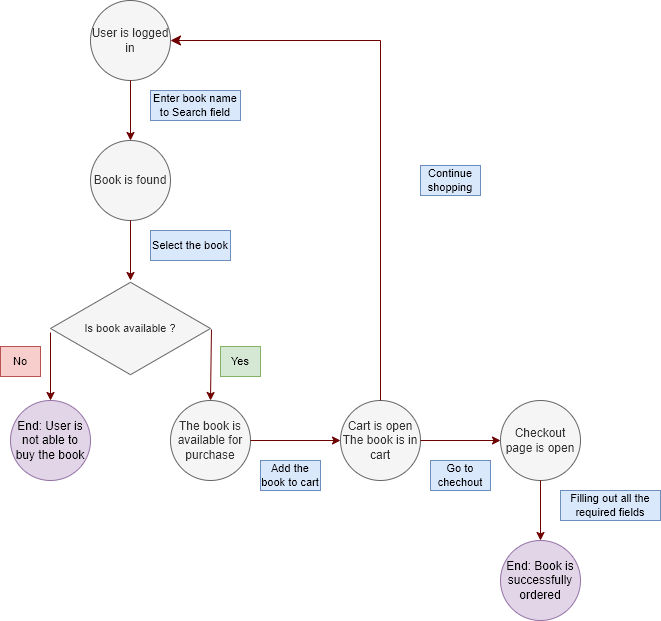

The diagram above was exported from draw.io. Its source (the exported page's mxGraphModel, read from the mxfile embedded in the PNG):
<mxGraphModel dx="1434" dy="806" grid="1" gridSize="10" guides="1" tooltips="1" connect="1" arrows="1" fold="1" page="1" pageScale="1" pageWidth="827" pageHeight="1169" math="0" shadow="0">
  <root>
    <mxCell id="0" />
    <mxCell id="1" parent="0" />
    <mxCell id="kR5AG_BY1o63xUqT4w8A-87" value="User is logged in" style="ellipse;whiteSpace=wrap;html=1;aspect=fixed;fontSize=12;strokeWidth=1;fillColor=#f5f5f5;fontColor=#333333;strokeColor=#666666;" parent="1" vertex="1">
      <mxGeometry x="120.00000000000006" y="40" width="80" height="80" as="geometry" />
    </mxCell>
    <mxCell id="kR5AG_BY1o63xUqT4w8A-89" value="" style="endArrow=classic;html=1;rounded=0;fontSize=12;exitX=0.5;exitY=1;exitDx=0;exitDy=0;fillColor=#a20025;strokeColor=#6F0000;" parent="1" source="kR5AG_BY1o63xUqT4w8A-87" target="kR5AG_BY1o63xUqT4w8A-90" edge="1">
      <mxGeometry width="50" height="50" relative="1" as="geometry">
        <mxPoint x="280" y="220" as="sourcePoint" />
        <mxPoint x="280" y="280" as="targetPoint" />
      </mxGeometry>
    </mxCell>
    <mxCell id="kR5AG_BY1o63xUqT4w8A-90" value="Book is found" style="ellipse;whiteSpace=wrap;html=1;aspect=fixed;fontSize=12;strokeWidth=1;fillColor=#f5f5f5;fontColor=#333333;strokeColor=#666666;" parent="1" vertex="1">
      <mxGeometry x="120" y="180" width="80" height="80" as="geometry" />
    </mxCell>
    <mxCell id="kR5AG_BY1o63xUqT4w8A-91" value="" style="endArrow=classic;html=1;rounded=0;fontSize=12;exitX=0.5;exitY=1;exitDx=0;exitDy=0;fillColor=#a20025;strokeColor=#6F0000;" parent="1" source="kR5AG_BY1o63xUqT4w8A-90" target="kR5AG_BY1o63xUqT4w8A-92" edge="1">
      <mxGeometry width="50" height="50" relative="1" as="geometry">
        <mxPoint x="280" y="220" as="sourcePoint" />
        <mxPoint x="280" y="280" as="targetPoint" />
      </mxGeometry>
    </mxCell>
    <mxCell id="kR5AG_BY1o63xUqT4w8A-92" value="Is book available ?" style="html=1;whiteSpace=wrap;aspect=fixed;shape=isoRectangle;strokeWidth=1;fontSize=11;fillColor=#f5f5f5;fontColor=#333333;strokeColor=#666666;" parent="1" vertex="1">
      <mxGeometry x="80" y="320" width="160" height="96" as="geometry" />
    </mxCell>
    <mxCell id="kR5AG_BY1o63xUqT4w8A-95" value="The book is available for purchase" style="ellipse;whiteSpace=wrap;html=1;aspect=fixed;fontSize=12;strokeWidth=1;fillColor=#f5f5f5;fontColor=#333333;strokeColor=#666666;" parent="1" vertex="1">
      <mxGeometry x="200.00000000000006" y="440" width="80" height="80" as="geometry" />
    </mxCell>
    <mxCell id="kR5AG_BY1o63xUqT4w8A-96" value="End: User is not able to buy the book" style="ellipse;whiteSpace=wrap;html=1;aspect=fixed;fontSize=12;strokeWidth=1;fillColor=#e1d5e7;strokeColor=#9673a6;" parent="1" vertex="1">
      <mxGeometry x="40.00000000000006" y="440" width="80" height="80" as="geometry" />
    </mxCell>
    <mxCell id="kR5AG_BY1o63xUqT4w8A-97" value="" style="endArrow=classic;html=1;rounded=0;fontSize=12;entryX=0.5;entryY=0;entryDx=0;entryDy=0;exitX=0;exitY=0.542;exitDx=0;exitDy=0;exitPerimeter=0;fillColor=#a20025;strokeColor=#6F0000;" parent="1" source="kR5AG_BY1o63xUqT4w8A-92" target="kR5AG_BY1o63xUqT4w8A-96" edge="1">
      <mxGeometry width="50" height="50" relative="1" as="geometry">
        <mxPoint x="110" y="320" as="sourcePoint" />
        <mxPoint x="110" y="380" as="targetPoint" />
      </mxGeometry>
    </mxCell>
    <mxCell id="kR5AG_BY1o63xUqT4w8A-98" value="" style="endArrow=classic;html=1;rounded=0;fontSize=12;entryX=0.5;entryY=0;entryDx=0;entryDy=0;exitX=1.006;exitY=0.51;exitDx=0;exitDy=0;exitPerimeter=0;fillColor=#a20025;strokeColor=#6F0000;" parent="1" source="kR5AG_BY1o63xUqT4w8A-92" target="kR5AG_BY1o63xUqT4w8A-95" edge="1">
      <mxGeometry width="50" height="50" relative="1" as="geometry">
        <mxPoint x="270" y="320" as="sourcePoint" />
        <mxPoint x="110" y="380" as="targetPoint" />
      </mxGeometry>
    </mxCell>
    <mxCell id="kR5AG_BY1o63xUqT4w8A-99" value="" style="endArrow=classic;html=1;rounded=0;fontSize=11;exitX=1;exitY=0.5;exitDx=0;exitDy=0;fillColor=#a20025;strokeColor=#6F0000;" parent="1" source="kR5AG_BY1o63xUqT4w8A-95" target="kR5AG_BY1o63xUqT4w8A-101" edge="1">
      <mxGeometry width="50" height="50" relative="1" as="geometry">
        <mxPoint x="400" y="480" as="sourcePoint" />
        <mxPoint x="360" y="480" as="targetPoint" />
      </mxGeometry>
    </mxCell>
    <mxCell id="kR5AG_BY1o63xUqT4w8A-101" value="Cart is open&lt;br&gt;The book is in cart" style="ellipse;whiteSpace=wrap;html=1;aspect=fixed;fontSize=12;strokeWidth=1;fillColor=#f5f5f5;fontColor=#333333;strokeColor=#666666;" parent="1" vertex="1">
      <mxGeometry x="370" y="440" width="80" height="80" as="geometry" />
    </mxCell>
    <mxCell id="kR5AG_BY1o63xUqT4w8A-102" value="" style="endArrow=classic;html=1;rounded=0;fontSize=12;exitX=1;exitY=0.5;exitDx=0;exitDy=0;fillColor=#a20025;strokeColor=#6F0000;" parent="1" source="kR5AG_BY1o63xUqT4w8A-101" target="kR5AG_BY1o63xUqT4w8A-103" edge="1">
      <mxGeometry width="50" height="50" relative="1" as="geometry">
        <mxPoint x="420" y="420" as="sourcePoint" />
        <mxPoint x="540" y="480" as="targetPoint" />
      </mxGeometry>
    </mxCell>
    <mxCell id="kR5AG_BY1o63xUqT4w8A-103" value="Checkout page is open" style="ellipse;whiteSpace=wrap;html=1;aspect=fixed;fontSize=12;strokeWidth=1;fillColor=#f5f5f5;fontColor=#333333;strokeColor=#666666;" parent="1" vertex="1">
      <mxGeometry x="530" y="440" width="80" height="80" as="geometry" />
    </mxCell>
    <mxCell id="kR5AG_BY1o63xUqT4w8A-104" value="" style="endArrow=classic;html=1;rounded=0;fontSize=12;exitX=0.5;exitY=1;exitDx=0;exitDy=0;fillColor=#a20025;strokeColor=#6F0000;" parent="1" source="kR5AG_BY1o63xUqT4w8A-103" target="kR5AG_BY1o63xUqT4w8A-105" edge="1">
      <mxGeometry width="50" height="50" relative="1" as="geometry">
        <mxPoint x="590" y="420" as="sourcePoint" />
        <mxPoint x="580" y="630" as="targetPoint" />
      </mxGeometry>
    </mxCell>
    <mxCell id="kR5AG_BY1o63xUqT4w8A-105" value="End: Book is successfully ordered" style="ellipse;whiteSpace=wrap;html=1;aspect=fixed;fontSize=12;strokeWidth=1;fillColor=#e1d5e7;strokeColor=#9673a6;" parent="1" vertex="1">
      <mxGeometry x="530" y="580" width="80" height="80" as="geometry" />
    </mxCell>
    <mxCell id="kR5AG_BY1o63xUqT4w8A-106" value="Enter book name to Search field" style="text;html=1;strokeColor=#6c8ebf;fillColor=#dae8fc;align=center;verticalAlign=middle;whiteSpace=wrap;rounded=0;fontSize=11;" parent="1" vertex="1">
      <mxGeometry x="180" y="130" width="90" height="30" as="geometry" />
    </mxCell>
    <mxCell id="kR5AG_BY1o63xUqT4w8A-107" value="Select the book" style="text;html=1;strokeColor=#6c8ebf;fillColor=#dae8fc;align=center;verticalAlign=middle;whiteSpace=wrap;rounded=0;fontSize=11;" parent="1" vertex="1">
      <mxGeometry x="180" y="270" width="80" height="30" as="geometry" />
    </mxCell>
    <mxCell id="kR5AG_BY1o63xUqT4w8A-108" value="No" style="text;html=1;strokeColor=#b85450;fillColor=#f8cecc;align=center;verticalAlign=middle;whiteSpace=wrap;rounded=0;fontSize=11;" parent="1" vertex="1">
      <mxGeometry x="30" y="386" width="40" height="30" as="geometry" />
    </mxCell>
    <mxCell id="kR5AG_BY1o63xUqT4w8A-109" value="Yes" style="text;html=1;strokeColor=#82b366;fillColor=#d5e8d4;align=center;verticalAlign=middle;whiteSpace=wrap;rounded=0;fontSize=11;" parent="1" vertex="1">
      <mxGeometry x="250" y="386" width="40" height="30" as="geometry" />
    </mxCell>
    <mxCell id="kR5AG_BY1o63xUqT4w8A-110" value="Add the book to cart" style="text;html=1;strokeColor=#6c8ebf;fillColor=#dae8fc;align=center;verticalAlign=middle;whiteSpace=wrap;rounded=0;fontSize=11;" parent="1" vertex="1">
      <mxGeometry x="290" y="500" width="60" height="30" as="geometry" />
    </mxCell>
    <mxCell id="kR5AG_BY1o63xUqT4w8A-111" value="Go to chechout" style="text;html=1;strokeColor=#6c8ebf;fillColor=#dae8fc;align=center;verticalAlign=middle;whiteSpace=wrap;rounded=0;fontSize=11;" parent="1" vertex="1">
      <mxGeometry x="460" y="500" width="60" height="30" as="geometry" />
    </mxCell>
    <mxCell id="kR5AG_BY1o63xUqT4w8A-112" value="Filling out all the required fields" style="text;html=1;strokeColor=#6c8ebf;fillColor=#dae8fc;align=center;verticalAlign=middle;whiteSpace=wrap;rounded=0;fontSize=11;" parent="1" vertex="1">
      <mxGeometry x="590" y="530" width="100" height="30" as="geometry" />
    </mxCell>
    <mxCell id="kR5AG_BY1o63xUqT4w8A-115" value="Continue shopping" style="text;html=1;strokeColor=#6c8ebf;fillColor=#dae8fc;align=center;verticalAlign=middle;whiteSpace=wrap;rounded=0;fontSize=11;" parent="1" vertex="1">
      <mxGeometry x="450" y="205" width="60" height="30" as="geometry" />
    </mxCell>
    <mxCell id="kR5AG_BY1o63xUqT4w8A-116" value="" style="edgeStyle=segmentEdgeStyle;endArrow=classic;html=1;curved=0;rounded=0;endSize=8;startSize=8;fontSize=12;exitX=0.5;exitY=0;exitDx=0;exitDy=0;entryX=1;entryY=0.5;entryDx=0;entryDy=0;fillColor=#a20025;strokeColor=#6F0000;" parent="1" source="kR5AG_BY1o63xUqT4w8A-101" target="kR5AG_BY1o63xUqT4w8A-87" edge="1">
      <mxGeometry width="50" height="50" relative="1" as="geometry">
        <mxPoint x="440.00000000000006" y="310" as="sourcePoint" />
        <mxPoint x="480.00000000000006" y="400" as="targetPoint" />
        <Array as="points">
          <mxPoint x="410" y="80" />
        </Array>
      </mxGeometry>
    </mxCell>
  </root>
</mxGraphModel>